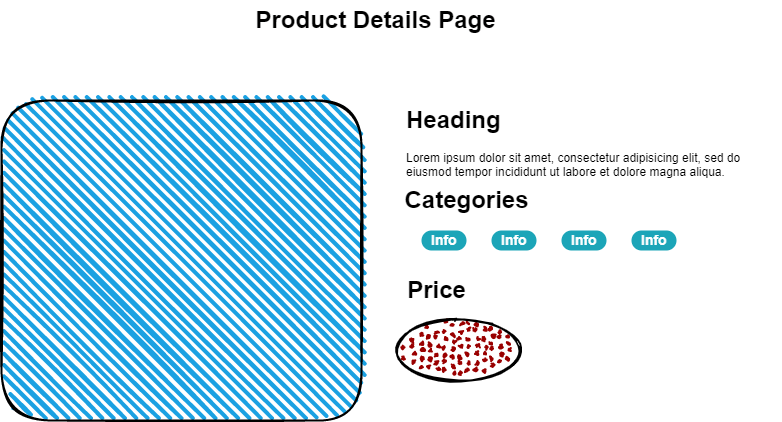

The diagram above was exported from draw.io. Its source (the exported page's mxGraphModel, read from the mxfile embedded in the PNG):
<mxGraphModel dx="1019" dy="555" grid="1" gridSize="10" guides="1" tooltips="1" connect="1" arrows="1" fold="1" page="1" pageScale="1" pageWidth="827" pageHeight="1169" math="0" shadow="0">
  <root>
    <mxCell id="s3BNCGqImPC4Lcn62Coc-0" />
    <mxCell id="s3BNCGqImPC4Lcn62Coc-1" parent="s3BNCGqImPC4Lcn62Coc-0" />
    <mxCell id="s3BNCGqImPC4Lcn62Coc-2" value="" style="rounded=1;whiteSpace=wrap;html=1;strokeWidth=2;fillWeight=4;hachureGap=8;hachureAngle=45;fillColor=#1ba1e2;sketch=1;" vertex="1" parent="s3BNCGqImPC4Lcn62Coc-1">
      <mxGeometry x="40" y="120" width="360" height="320" as="geometry" />
    </mxCell>
    <mxCell id="s3BNCGqImPC4Lcn62Coc-3" value="&lt;h1&gt;Heading&lt;/h1&gt;&lt;p&gt;Lorem ipsum dolor sit amet, consectetur adipisicing elit, sed do eiusmod tempor incididunt ut labore et dolore magna aliqua.&lt;/p&gt;" style="text;html=1;strokeColor=none;fillColor=none;spacing=5;spacingTop=-20;whiteSpace=wrap;overflow=hidden;rounded=0;" vertex="1" parent="s3BNCGqImPC4Lcn62Coc-1">
      <mxGeometry x="440" y="120" width="380" height="320" as="geometry" />
    </mxCell>
    <mxCell id="s3BNCGqImPC4Lcn62Coc-4" value="Info" style="rounded=1;whiteSpace=wrap;html=1;arcSize=50;strokeColor=none;strokeWidth=1;fillColor=#1CA5B8;fontColor=#ffffff;whiteSpace=wrap;align=left;verticalAlign=middle;spacingLeft=0;fontStyle=1;fontSize=14;spacing=10;" vertex="1" parent="s3BNCGqImPC4Lcn62Coc-1">
      <mxGeometry x="460" y="250" width="45" height="20" as="geometry" />
    </mxCell>
    <mxCell id="s3BNCGqImPC4Lcn62Coc-5" value="Info" style="rounded=1;whiteSpace=wrap;html=1;arcSize=50;strokeColor=none;strokeWidth=1;fillColor=#1CA5B8;fontColor=#ffffff;whiteSpace=wrap;align=left;verticalAlign=middle;spacingLeft=0;fontStyle=1;fontSize=14;spacing=10;" vertex="1" parent="s3BNCGqImPC4Lcn62Coc-1">
      <mxGeometry x="670" y="250" width="45" height="20" as="geometry" />
    </mxCell>
    <mxCell id="s3BNCGqImPC4Lcn62Coc-6" value="Info" style="rounded=1;whiteSpace=wrap;html=1;arcSize=50;strokeColor=none;strokeWidth=1;fillColor=#1CA5B8;fontColor=#ffffff;whiteSpace=wrap;align=left;verticalAlign=middle;spacingLeft=0;fontStyle=1;fontSize=14;spacing=10;" vertex="1" parent="s3BNCGqImPC4Lcn62Coc-1">
      <mxGeometry x="600" y="250" width="45" height="20" as="geometry" />
    </mxCell>
    <mxCell id="s3BNCGqImPC4Lcn62Coc-7" value="Info" style="rounded=1;whiteSpace=wrap;html=1;arcSize=50;strokeColor=none;strokeWidth=1;fillColor=#1CA5B8;fontColor=#ffffff;whiteSpace=wrap;align=left;verticalAlign=middle;spacingLeft=0;fontStyle=1;fontSize=14;spacing=10;" vertex="1" parent="s3BNCGqImPC4Lcn62Coc-1">
      <mxGeometry x="530" y="250" width="45" height="20" as="geometry" />
    </mxCell>
    <mxCell id="s3BNCGqImPC4Lcn62Coc-10" value="Product Details Page" style="text;strokeColor=none;fillColor=none;html=1;fontSize=24;fontStyle=1;verticalAlign=middle;align=center;" vertex="1" parent="s3BNCGqImPC4Lcn62Coc-1">
      <mxGeometry x="271" y="20" width="286" height="40" as="geometry" />
    </mxCell>
    <mxCell id="s3BNCGqImPC4Lcn62Coc-11" value="Categories" style="text;strokeColor=none;fillColor=none;html=1;fontSize=24;fontStyle=1;verticalAlign=middle;align=center;" vertex="1" parent="s3BNCGqImPC4Lcn62Coc-1">
      <mxGeometry x="460" y="210" width="90" height="20" as="geometry" />
    </mxCell>
    <mxCell id="s3BNCGqImPC4Lcn62Coc-12" value="Price" style="text;strokeColor=none;fillColor=none;html=1;fontSize=24;fontStyle=1;verticalAlign=middle;align=center;" vertex="1" parent="s3BNCGqImPC4Lcn62Coc-1">
      <mxGeometry x="430" y="300" width="90" height="20" as="geometry" />
    </mxCell>
    <mxCell id="s3BNCGqImPC4Lcn62Coc-14" value="" style="ellipse;whiteSpace=wrap;html=1;strokeWidth=2;fillWeight=2;hachureGap=8;fillColor=#990000;fillStyle=dots;sketch=1;" vertex="1" parent="s3BNCGqImPC4Lcn62Coc-1">
      <mxGeometry x="437" y="340" width="120" height="60" as="geometry" />
    </mxCell>
  </root>
</mxGraphModel>